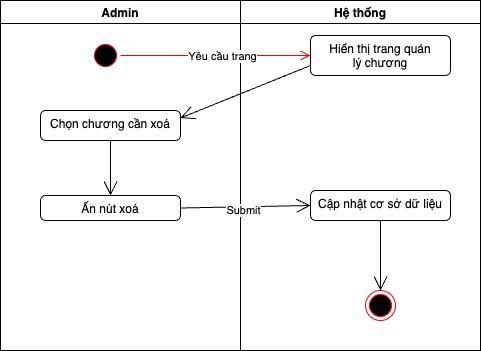

The diagram above was exported from draw.io. Its source (the exported page's mxGraphModel, read from the mxfile embedded in the PNG):
<mxGraphModel dx="686" dy="404" grid="1" gridSize="10" guides="1" tooltips="1" connect="1" arrows="1" fold="1" page="1" pageScale="1" pageWidth="850" pageHeight="1100" math="0" shadow="0">
  <root>
    <mxCell id="0" />
    <mxCell id="1" parent="0" />
    <mxCell id="51" value="Admin" style="swimlane;" parent="1" vertex="1">
      <mxGeometry y="80" width="240" height="350" as="geometry" />
    </mxCell>
    <mxCell id="52" value="" style="ellipse;html=1;shape=startState;fillColor=#000000;strokeColor=#ff0000;" parent="51" vertex="1">
      <mxGeometry x="90" y="40" width="30" height="30" as="geometry" />
    </mxCell>
    <mxCell id="53" value="Chọn chương cần xoá&lt;br&gt;&lt;div&gt;&lt;br&gt;&lt;/div&gt;" style="html=1;align=center;verticalAlign=top;rounded=1;absoluteArcSize=1;arcSize=10;dashed=0;whiteSpace=wrap;" parent="51" vertex="1">
      <mxGeometry x="40" y="110" width="140" height="30" as="geometry" />
    </mxCell>
    <mxCell id="54" value="Ấn nút xoá" style="html=1;align=center;verticalAlign=top;rounded=1;absoluteArcSize=1;arcSize=10;dashed=0;whiteSpace=wrap;" parent="51" vertex="1">
      <mxGeometry x="40" y="195" width="140" height="25" as="geometry" />
    </mxCell>
    <mxCell id="74" value="" style="endArrow=open;endFill=1;endSize=12;html=1;entryX=0.5;entryY=0;entryDx=0;entryDy=0;" parent="51" source="53" target="54" edge="1">
      <mxGeometry width="160" relative="1" as="geometry">
        <mxPoint x="180" y="125" as="sourcePoint" />
        <mxPoint x="310" y="128" as="targetPoint" />
      </mxGeometry>
    </mxCell>
    <mxCell id="55" value="Hệ thống" style="swimlane;" parent="1" vertex="1">
      <mxGeometry x="240" y="80" width="240" height="350" as="geometry" />
    </mxCell>
    <mxCell id="56" value="Hiển thị trang quản&lt;div&gt;lý chương&lt;/div&gt;" style="html=1;align=center;verticalAlign=top;rounded=1;absoluteArcSize=1;arcSize=10;dashed=0;whiteSpace=wrap;" parent="55" vertex="1">
      <mxGeometry x="70" y="35" width="140" height="40" as="geometry" />
    </mxCell>
    <mxCell id="61" value="Cập nhật cơ sở dữ liệu" style="html=1;align=center;verticalAlign=top;rounded=1;absoluteArcSize=1;arcSize=10;dashed=0;whiteSpace=wrap;" parent="55" vertex="1">
      <mxGeometry x="70" y="190" width="140" height="30" as="geometry" />
    </mxCell>
    <mxCell id="62" value="" style="ellipse;html=1;shape=endState;fillColor=#000000;strokeColor=#ff0000;" parent="55" vertex="1">
      <mxGeometry x="125" y="290" width="30" height="30" as="geometry" />
    </mxCell>
    <mxCell id="63" value="" style="endArrow=open;endFill=1;endSize=12;html=1;exitX=0.5;exitY=1;exitDx=0;exitDy=0;" parent="55" source="61" target="62" edge="1">
      <mxGeometry width="160" relative="1" as="geometry">
        <mxPoint x="-130" y="290" as="sourcePoint" />
        <mxPoint x="150" y="240" as="targetPoint" />
      </mxGeometry>
    </mxCell>
    <mxCell id="66" value="" style="edgeStyle=orthogonalEdgeStyle;html=1;verticalAlign=bottom;endArrow=open;endSize=8;strokeColor=#ff0000;" parent="1" source="52" target="56" edge="1">
      <mxGeometry relative="1" as="geometry">
        <mxPoint x="290" y="135" as="targetPoint" />
      </mxGeometry>
    </mxCell>
    <mxCell id="67" value="Yêu cầu trang" style="edgeLabel;html=1;align=center;verticalAlign=middle;resizable=0;points=[];" parent="66" vertex="1" connectable="0">
      <mxGeometry x="0.0551" relative="1" as="geometry">
        <mxPoint x="1" as="offset" />
      </mxGeometry>
    </mxCell>
    <mxCell id="68" value="" style="endArrow=open;endFill=0;endSize=12;html=1;exitX=0;exitY=0.75;exitDx=0;exitDy=0;entryX=1;entryY=0.25;entryDx=0;entryDy=0;" parent="1" source="56" target="53" edge="1">
      <mxGeometry width="160" relative="1" as="geometry">
        <mxPoint x="220" y="220" as="sourcePoint" />
        <mxPoint x="380" y="220" as="targetPoint" />
      </mxGeometry>
    </mxCell>
    <mxCell id="71" value="" style="endArrow=open;endFill=1;endSize=12;html=1;exitX=1;exitY=0.5;exitDx=0;exitDy=0;entryX=0;entryY=0.5;entryDx=0;entryDy=0;entryPerimeter=0;" parent="1" source="54" target="61" edge="1">
      <mxGeometry width="160" relative="1" as="geometry">
        <mxPoint x="190" y="215" as="sourcePoint" />
        <mxPoint x="352.5" y="297.5" as="targetPoint" />
      </mxGeometry>
    </mxCell>
    <mxCell id="72" value="Submit" style="edgeLabel;html=1;align=center;verticalAlign=middle;resizable=0;points=[];" parent="71" vertex="1" connectable="0">
      <mxGeometry x="-0.0493" y="-2" relative="1" as="geometry">
        <mxPoint y="1" as="offset" />
      </mxGeometry>
    </mxCell>
  </root>
</mxGraphModel>